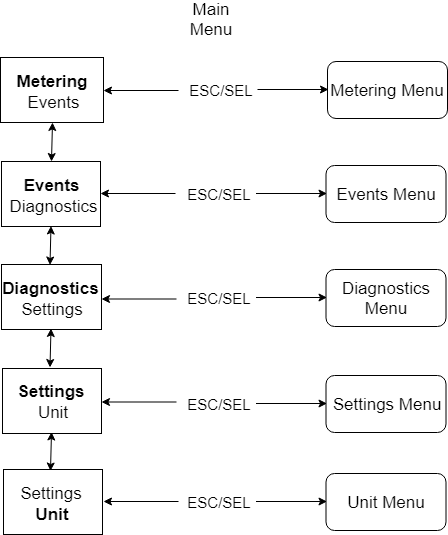

The diagram above was exported from draw.io. Its source (the exported page's mxGraphModel, read from the mxfile embedded in the PNG):
<mxGraphModel dx="1394" dy="747" grid="0" gridSize="10" guides="1" tooltips="1" connect="1" arrows="1" fold="1" page="1" pageScale="1" pageWidth="827" pageHeight="1169" math="0" shadow="0">
  <root>
    <mxCell id="0" />
    <mxCell id="1" parent="0" />
    <mxCell id="ikrYw3CtODXzSYFM4B_t-1" value="" style="rounded=0;whiteSpace=wrap;html=1;" vertex="1" parent="1">
      <mxGeometry x="245" y="112" width="103" height="65" as="geometry" />
    </mxCell>
    <mxCell id="ikrYw3CtODXzSYFM4B_t-4" value="Metering" style="text;html=1;strokeColor=none;fillColor=none;align=center;verticalAlign=middle;whiteSpace=wrap;rounded=0;fontStyle=1;fontSize=17;" vertex="1" parent="1">
      <mxGeometry x="275.5" y="126" width="40" height="20" as="geometry" />
    </mxCell>
    <mxCell id="ikrYw3CtODXzSYFM4B_t-13" value="Events" style="text;html=1;strokeColor=none;fillColor=none;align=center;verticalAlign=middle;whiteSpace=wrap;rounded=0;fontSize=17;" vertex="1" parent="1">
      <mxGeometry x="276" y="147" width="42" height="20" as="geometry" />
    </mxCell>
    <mxCell id="ikrYw3CtODXzSYFM4B_t-16" value="" style="rounded=0;whiteSpace=wrap;html=1;" vertex="1" parent="1">
      <mxGeometry x="246" y="216" width="99" height="65" as="geometry" />
    </mxCell>
    <mxCell id="ikrYw3CtODXzSYFM4B_t-17" value="Events" style="text;html=1;strokeColor=none;fillColor=none;align=center;verticalAlign=middle;whiteSpace=wrap;rounded=0;fontStyle=1;fontSize=17;" vertex="1" parent="1">
      <mxGeometry x="275.5" y="230" width="40" height="20" as="geometry" />
    </mxCell>
    <mxCell id="ikrYw3CtODXzSYFM4B_t-18" value="Diagnostics" style="text;html=1;strokeColor=none;fillColor=none;align=center;verticalAlign=middle;whiteSpace=wrap;rounded=0;fontSize=17;" vertex="1" parent="1">
      <mxGeometry x="276" y="251" width="42" height="20" as="geometry" />
    </mxCell>
    <mxCell id="ikrYw3CtODXzSYFM4B_t-19" value="" style="rounded=0;whiteSpace=wrap;html=1;" vertex="1" parent="1">
      <mxGeometry x="246" y="319" width="100" height="65" as="geometry" />
    </mxCell>
    <mxCell id="ikrYw3CtODXzSYFM4B_t-20" value="Diagnostics" style="text;html=1;strokeColor=none;fillColor=none;align=center;verticalAlign=middle;whiteSpace=wrap;rounded=0;fontStyle=1;fontSize=17;" vertex="1" parent="1">
      <mxGeometry x="275.5" y="333" width="40" height="20" as="geometry" />
    </mxCell>
    <mxCell id="ikrYw3CtODXzSYFM4B_t-21" value="Settings" style="text;html=1;strokeColor=none;fillColor=none;align=center;verticalAlign=middle;whiteSpace=wrap;rounded=0;fontSize=17;" vertex="1" parent="1">
      <mxGeometry x="276" y="354" width="42" height="20" as="geometry" />
    </mxCell>
    <mxCell id="ikrYw3CtODXzSYFM4B_t-22" value="" style="rounded=0;whiteSpace=wrap;html=1;" vertex="1" parent="1">
      <mxGeometry x="247" y="423" width="99" height="65" as="geometry" />
    </mxCell>
    <mxCell id="ikrYw3CtODXzSYFM4B_t-23" value="Settings" style="text;html=1;strokeColor=none;fillColor=none;align=center;verticalAlign=middle;whiteSpace=wrap;rounded=0;fontStyle=1;fontSize=17;" vertex="1" parent="1">
      <mxGeometry x="275.5" y="436" width="40" height="20" as="geometry" />
    </mxCell>
    <mxCell id="ikrYw3CtODXzSYFM4B_t-24" value="Unit" style="text;html=1;strokeColor=none;fillColor=none;align=center;verticalAlign=middle;whiteSpace=wrap;rounded=0;fontSize=17;" vertex="1" parent="1">
      <mxGeometry x="276" y="457" width="42" height="20" as="geometry" />
    </mxCell>
    <mxCell id="ikrYw3CtODXzSYFM4B_t-25" value="" style="rounded=0;whiteSpace=wrap;html=1;" vertex="1" parent="1">
      <mxGeometry x="248" y="524" width="99" height="65" as="geometry" />
    </mxCell>
    <mxCell id="ikrYw3CtODXzSYFM4B_t-26" value="Settings" style="text;html=1;strokeColor=none;fillColor=none;align=center;verticalAlign=middle;whiteSpace=wrap;rounded=0;fontStyle=0;fontSize=17;" vertex="1" parent="1">
      <mxGeometry x="275.5" y="538" width="40" height="20" as="geometry" />
    </mxCell>
    <mxCell id="ikrYw3CtODXzSYFM4B_t-27" value="Unit" style="text;html=1;strokeColor=none;fillColor=none;align=center;verticalAlign=middle;whiteSpace=wrap;rounded=0;fontSize=17;fontStyle=1" vertex="1" parent="1">
      <mxGeometry x="276" y="559" width="42" height="20" as="geometry" />
    </mxCell>
    <mxCell id="ikrYw3CtODXzSYFM4B_t-30" value="" style="endArrow=classic;html=1;fontSize=17;entryX=1;entryY=0.5;entryDx=0;entryDy=0;" edge="1" parent="1" target="ikrYw3CtODXzSYFM4B_t-1">
      <mxGeometry width="50" height="50" relative="1" as="geometry">
        <mxPoint x="423" y="145" as="sourcePoint" />
        <mxPoint x="463" y="152" as="targetPoint" />
      </mxGeometry>
    </mxCell>
    <mxCell id="ikrYw3CtODXzSYFM4B_t-31" value="" style="endArrow=classic;html=1;fontSize=17;entryX=1;entryY=0.5;entryDx=0;entryDy=0;" edge="1" parent="1">
      <mxGeometry width="50" height="50" relative="1" as="geometry">
        <mxPoint x="420" y="248" as="sourcePoint" />
        <mxPoint x="345" y="248" as="targetPoint" />
      </mxGeometry>
    </mxCell>
    <mxCell id="ikrYw3CtODXzSYFM4B_t-32" value="" style="endArrow=classic;html=1;fontSize=17;entryX=1;entryY=0.5;entryDx=0;entryDy=0;" edge="1" parent="1">
      <mxGeometry width="50" height="50" relative="1" as="geometry">
        <mxPoint x="421" y="353.5" as="sourcePoint" />
        <mxPoint x="346" y="353.5" as="targetPoint" />
      </mxGeometry>
    </mxCell>
    <mxCell id="ikrYw3CtODXzSYFM4B_t-33" value="" style="endArrow=classic;html=1;fontSize=17;entryX=1;entryY=0.5;entryDx=0;entryDy=0;" edge="1" parent="1">
      <mxGeometry width="50" height="50" relative="1" as="geometry">
        <mxPoint x="421" y="456.5" as="sourcePoint" />
        <mxPoint x="346" y="456.5" as="targetPoint" />
      </mxGeometry>
    </mxCell>
    <mxCell id="ikrYw3CtODXzSYFM4B_t-34" value="" style="endArrow=classic;html=1;fontSize=17;entryX=1;entryY=0.5;entryDx=0;entryDy=0;" edge="1" parent="1">
      <mxGeometry width="50" height="50" relative="1" as="geometry">
        <mxPoint x="423" y="556" as="sourcePoint" />
        <mxPoint x="348" y="556" as="targetPoint" />
      </mxGeometry>
    </mxCell>
    <mxCell id="ikrYw3CtODXzSYFM4B_t-35" value="Metering Menu" style="rounded=1;whiteSpace=wrap;html=1;fontSize=17;" vertex="1" parent="1">
      <mxGeometry x="572" y="116" width="120" height="57" as="geometry" />
    </mxCell>
    <mxCell id="ikrYw3CtODXzSYFM4B_t-39" value="&lt;font style=&quot;font-size: 15px&quot;&gt;ESC/SEL&lt;/font&gt;" style="text;html=1;strokeColor=none;fillColor=none;align=center;verticalAlign=middle;whiteSpace=wrap;rounded=0;" vertex="1" parent="1">
      <mxGeometry x="445.5" y="135" width="40" height="20" as="geometry" />
    </mxCell>
    <mxCell id="ikrYw3CtODXzSYFM4B_t-40" value="" style="endArrow=classic;html=1;fontSize=17;entryX=0;entryY=0.5;entryDx=0;entryDy=0;" edge="1" parent="1">
      <mxGeometry width="50" height="50" relative="1" as="geometry">
        <mxPoint x="502" y="144" as="sourcePoint" />
        <mxPoint x="573" y="144" as="targetPoint" />
      </mxGeometry>
    </mxCell>
    <mxCell id="ikrYw3CtODXzSYFM4B_t-42" value="Main Menu" style="text;html=1;strokeColor=none;fillColor=none;align=center;verticalAlign=middle;whiteSpace=wrap;rounded=0;fontSize=17;" vertex="1" parent="1">
      <mxGeometry x="419" y="64" width="74" height="20" as="geometry" />
    </mxCell>
    <mxCell id="ikrYw3CtODXzSYFM4B_t-43" value="Events Menu" style="rounded=1;whiteSpace=wrap;html=1;fontSize=17;" vertex="1" parent="1">
      <mxGeometry x="570.5" y="220" width="120" height="57" as="geometry" />
    </mxCell>
    <mxCell id="ikrYw3CtODXzSYFM4B_t-44" value="&lt;font style=&quot;font-size: 15px&quot;&gt;ESC/SEL&lt;/font&gt;" style="text;html=1;strokeColor=none;fillColor=none;align=center;verticalAlign=middle;whiteSpace=wrap;rounded=0;" vertex="1" parent="1">
      <mxGeometry x="444" y="239" width="40" height="20" as="geometry" />
    </mxCell>
    <mxCell id="ikrYw3CtODXzSYFM4B_t-45" value="" style="endArrow=classic;html=1;fontSize=17;entryX=0;entryY=0.5;entryDx=0;entryDy=0;" edge="1" parent="1">
      <mxGeometry width="50" height="50" relative="1" as="geometry">
        <mxPoint x="500.5" y="248" as="sourcePoint" />
        <mxPoint x="571.5" y="248" as="targetPoint" />
      </mxGeometry>
    </mxCell>
    <mxCell id="ikrYw3CtODXzSYFM4B_t-47" value="Diagnostics Menu" style="rounded=1;whiteSpace=wrap;html=1;fontSize=17;" vertex="1" parent="1">
      <mxGeometry x="570.5" y="324" width="120" height="57" as="geometry" />
    </mxCell>
    <mxCell id="ikrYw3CtODXzSYFM4B_t-48" value="&lt;font style=&quot;font-size: 15px&quot;&gt;ESC/SEL&lt;/font&gt;" style="text;html=1;strokeColor=none;fillColor=none;align=center;verticalAlign=middle;whiteSpace=wrap;rounded=0;" vertex="1" parent="1">
      <mxGeometry x="444" y="343" width="40" height="20" as="geometry" />
    </mxCell>
    <mxCell id="ikrYw3CtODXzSYFM4B_t-49" value="" style="endArrow=classic;html=1;fontSize=17;entryX=0;entryY=0.5;entryDx=0;entryDy=0;" edge="1" parent="1">
      <mxGeometry width="50" height="50" relative="1" as="geometry">
        <mxPoint x="500.5" y="352" as="sourcePoint" />
        <mxPoint x="571.5" y="352" as="targetPoint" />
      </mxGeometry>
    </mxCell>
    <mxCell id="ikrYw3CtODXzSYFM4B_t-51" value="Settings Menu" style="rounded=1;whiteSpace=wrap;html=1;fontSize=17;" vertex="1" parent="1">
      <mxGeometry x="570.5" y="430" width="120" height="57" as="geometry" />
    </mxCell>
    <mxCell id="ikrYw3CtODXzSYFM4B_t-52" value="&lt;font style=&quot;font-size: 15px&quot;&gt;ESC/SEL&lt;/font&gt;" style="text;html=1;strokeColor=none;fillColor=none;align=center;verticalAlign=middle;whiteSpace=wrap;rounded=0;" vertex="1" parent="1">
      <mxGeometry x="444" y="449" width="40" height="20" as="geometry" />
    </mxCell>
    <mxCell id="ikrYw3CtODXzSYFM4B_t-53" value="" style="endArrow=classic;html=1;fontSize=17;entryX=0;entryY=0.5;entryDx=0;entryDy=0;" edge="1" parent="1">
      <mxGeometry width="50" height="50" relative="1" as="geometry">
        <mxPoint x="500.5" y="458" as="sourcePoint" />
        <mxPoint x="571.5" y="458" as="targetPoint" />
      </mxGeometry>
    </mxCell>
    <mxCell id="ikrYw3CtODXzSYFM4B_t-54" value="Unit Menu" style="rounded=1;whiteSpace=wrap;html=1;fontSize=17;" vertex="1" parent="1">
      <mxGeometry x="570.5" y="528" width="120" height="57" as="geometry" />
    </mxCell>
    <mxCell id="ikrYw3CtODXzSYFM4B_t-55" value="&lt;font style=&quot;font-size: 15px&quot;&gt;ESC/SEL&lt;/font&gt;" style="text;html=1;strokeColor=none;fillColor=none;align=center;verticalAlign=middle;whiteSpace=wrap;rounded=0;" vertex="1" parent="1">
      <mxGeometry x="444" y="547" width="40" height="20" as="geometry" />
    </mxCell>
    <mxCell id="ikrYw3CtODXzSYFM4B_t-56" value="" style="endArrow=classic;html=1;fontSize=17;entryX=0;entryY=0.5;entryDx=0;entryDy=0;" edge="1" parent="1">
      <mxGeometry width="50" height="50" relative="1" as="geometry">
        <mxPoint x="500.5" y="556" as="sourcePoint" />
        <mxPoint x="571.5" y="556" as="targetPoint" />
      </mxGeometry>
    </mxCell>
    <mxCell id="ikrYw3CtODXzSYFM4B_t-57" value="" style="endArrow=classic;startArrow=classic;html=1;fontSize=17;entryX=0.5;entryY=1;entryDx=0;entryDy=0;exitX=0.5;exitY=0;exitDx=0;exitDy=0;" edge="1" parent="1" source="ikrYw3CtODXzSYFM4B_t-16" target="ikrYw3CtODXzSYFM4B_t-1">
      <mxGeometry width="50" height="50" relative="1" as="geometry">
        <mxPoint x="93" y="246" as="sourcePoint" />
        <mxPoint x="143" y="196" as="targetPoint" />
      </mxGeometry>
    </mxCell>
    <mxCell id="ikrYw3CtODXzSYFM4B_t-58" value="" style="endArrow=classic;startArrow=classic;html=1;fontSize=17;entryX=0.5;entryY=1;entryDx=0;entryDy=0;exitX=0.5;exitY=0;exitDx=0;exitDy=0;" edge="1" parent="1">
      <mxGeometry width="50" height="50" relative="1" as="geometry">
        <mxPoint x="294.5" y="319.5" as="sourcePoint" />
        <mxPoint x="295.5" y="280.5" as="targetPoint" />
      </mxGeometry>
    </mxCell>
    <mxCell id="ikrYw3CtODXzSYFM4B_t-61" value="" style="endArrow=classic;startArrow=classic;html=1;fontSize=17;entryX=0.5;entryY=1;entryDx=0;entryDy=0;exitX=0.5;exitY=0;exitDx=0;exitDy=0;" edge="1" parent="1">
      <mxGeometry width="50" height="50" relative="1" as="geometry">
        <mxPoint x="294.5" y="422" as="sourcePoint" />
        <mxPoint x="295.5" y="383" as="targetPoint" />
      </mxGeometry>
    </mxCell>
    <mxCell id="ikrYw3CtODXzSYFM4B_t-62" value="" style="endArrow=classic;startArrow=classic;html=1;fontSize=17;entryX=0.5;entryY=1;entryDx=0;entryDy=0;exitX=0.5;exitY=0;exitDx=0;exitDy=0;" edge="1" parent="1">
      <mxGeometry width="50" height="50" relative="1" as="geometry">
        <mxPoint x="295" y="525.5" as="sourcePoint" />
        <mxPoint x="296" y="486.5" as="targetPoint" />
      </mxGeometry>
    </mxCell>
  </root>
</mxGraphModel>